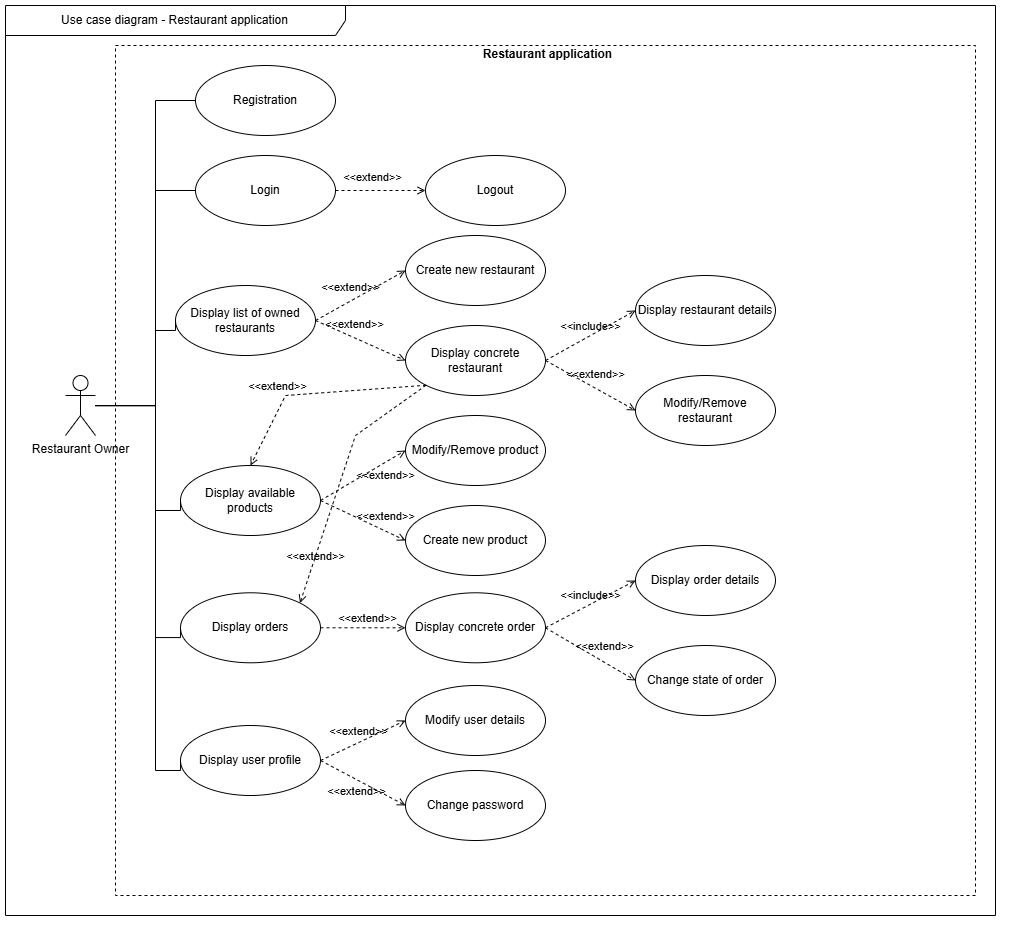

The diagram above was exported from draw.io. Its source (the exported page's mxGraphModel, read from the mxfile embedded in the PNG):
<mxGraphModel dx="3726" dy="1087" grid="1" gridSize="10" guides="1" tooltips="1" connect="1" arrows="1" fold="1" page="1" pageScale="1" pageWidth="827" pageHeight="1169" math="0" shadow="0">
  <root>
    <mxCell id="0" />
    <mxCell id="1" parent="0" />
    <mxCell id="2" value="" style="group" vertex="1" connectable="0" parent="1">
      <mxGeometry x="2630" y="120" width="990" height="910" as="geometry" />
    </mxCell>
    <mxCell id="3" value="Use case diagram - Restaurant application" style="shape=umlFrame;whiteSpace=wrap;html=1;pointerEvents=0;recursiveResize=0;container=1;collapsible=0;width=340;height=30;" vertex="1" parent="2">
      <mxGeometry x="-20" y="-10" width="990" height="910" as="geometry" />
    </mxCell>
    <mxCell id="4" value="&lt;font color=&quot;#000000&quot;&gt;Restaurant application&lt;/font&gt;" style="html=1;fontColor=#FF3333;fontStyle=1;align=center;verticalAlign=top;spacing=0;labelBorderColor=none;fillColor=none;dashed=1;strokeWidth=1;strokeColor=#000000;spacingLeft=4;spacingTop=-3;movable=1;resizable=1;rotatable=1;deletable=1;editable=1;locked=0;connectable=1;" vertex="1" parent="3">
      <mxGeometry x="110" y="40" width="860" height="850" as="geometry" />
    </mxCell>
    <mxCell id="5" value="&amp;lt;&amp;lt;extend&amp;gt;&amp;gt;" style="html=1;verticalAlign=bottom;labelBackgroundColor=none;endArrow=open;endFill=0;dashed=1;rounded=0;exitX=1;exitY=0.5;exitDx=0;exitDy=0;entryX=0;entryY=0.5;entryDx=0;entryDy=0;" edge="1" parent="3" source="6" target="7">
      <mxGeometry x="-0.0928" y="2" width="160" relative="1" as="geometry">
        <mxPoint x="250" y="745" as="sourcePoint" />
        <mxPoint x="410" y="745" as="targetPoint" />
        <mxPoint as="offset" />
      </mxGeometry>
    </mxCell>
    <mxCell id="6" value="Display user profile" style="ellipse;whiteSpace=wrap;html=1;" vertex="1" parent="3">
      <mxGeometry x="175" y="720" width="140" height="70" as="geometry" />
    </mxCell>
    <mxCell id="7" value="Modify user details" style="ellipse;whiteSpace=wrap;html=1;" vertex="1" parent="3">
      <mxGeometry x="400" y="680" width="140" height="70" as="geometry" />
    </mxCell>
    <mxCell id="8" value="Change password" style="ellipse;whiteSpace=wrap;html=1;" vertex="1" parent="3">
      <mxGeometry x="400" y="765" width="140" height="70" as="geometry" />
    </mxCell>
    <mxCell id="9" value="&amp;lt;&amp;lt;extend&amp;gt;&amp;gt;" style="html=1;verticalAlign=bottom;labelBackgroundColor=none;endArrow=open;endFill=0;dashed=1;rounded=0;exitX=1;exitY=0.5;exitDx=0;exitDy=0;entryX=0;entryY=0.5;entryDx=0;entryDy=0;" edge="1" parent="3" source="6" target="8">
      <mxGeometry x="0.0667" y="-18" width="160" relative="1" as="geometry">
        <mxPoint x="310" y="710" as="sourcePoint" />
        <mxPoint x="410" y="660" as="targetPoint" />
        <mxPoint as="offset" />
      </mxGeometry>
    </mxCell>
    <mxCell id="10" value="Display list of owned restaurants" style="ellipse;whiteSpace=wrap;html=1;" vertex="1" parent="3">
      <mxGeometry x="170" y="280" width="140" height="70" as="geometry" />
    </mxCell>
    <mxCell id="11" value="Display concrete restaurant" style="ellipse;whiteSpace=wrap;html=1;" vertex="1" parent="3">
      <mxGeometry x="400" y="320" width="140" height="70" as="geometry" />
    </mxCell>
    <mxCell id="12" value="&amp;lt;&amp;lt;extend&amp;gt;&amp;gt;" style="html=1;verticalAlign=bottom;labelBackgroundColor=none;endArrow=open;endFill=0;dashed=1;rounded=0;exitX=1;exitY=0.5;exitDx=0;exitDy=0;entryX=0;entryY=0.5;entryDx=0;entryDy=0;" edge="1" parent="3" source="10" target="11">
      <mxGeometry x="-0.16" y="4" width="160" relative="1" as="geometry">
        <mxPoint x="330" y="670.5" as="sourcePoint" />
        <mxPoint x="390" y="660.5" as="targetPoint" />
        <mxPoint as="offset" />
      </mxGeometry>
    </mxCell>
    <mxCell id="13" value="Display restaurant details" style="ellipse;whiteSpace=wrap;html=1;" vertex="1" parent="3">
      <mxGeometry x="630" y="270" width="140" height="70" as="geometry" />
    </mxCell>
    <mxCell id="14" value="&amp;lt;&amp;lt;include&amp;gt;&amp;gt;" style="html=1;verticalAlign=bottom;labelBackgroundColor=none;endArrow=open;endFill=0;dashed=1;rounded=0;entryX=0;entryY=0.5;entryDx=0;entryDy=0;exitX=1;exitY=0.5;exitDx=0;exitDy=0;" edge="1" parent="3" source="11" target="13">
      <mxGeometry width="160" relative="1" as="geometry">
        <mxPoint x="550" y="710.5" as="sourcePoint" />
        <mxPoint x="610" y="640.5" as="targetPoint" />
      </mxGeometry>
    </mxCell>
    <mxCell id="15" value="&amp;lt;&amp;lt;extend&amp;gt;&amp;gt;" style="html=1;verticalAlign=bottom;labelBackgroundColor=none;endArrow=open;endFill=0;dashed=1;rounded=0;exitX=1;exitY=0.5;exitDx=0;exitDy=0;entryX=0;entryY=0.5;entryDx=0;entryDy=0;" edge="1" parent="3" source="23" target="22">
      <mxGeometry x="-1" y="-65" width="160" relative="1" as="geometry">
        <mxPoint x="320" y="665.5" as="sourcePoint" />
        <mxPoint x="410" y="665.5" as="targetPoint" />
        <mxPoint x="-38" y="9" as="offset" />
      </mxGeometry>
    </mxCell>
    <mxCell id="16" value="Display orders" style="ellipse;whiteSpace=wrap;html=1;" vertex="1" parent="3">
      <mxGeometry x="175" y="587.29" width="140" height="70" as="geometry" />
    </mxCell>
    <mxCell id="17" value="Display concrete order" style="ellipse;whiteSpace=wrap;html=1;" vertex="1" parent="3">
      <mxGeometry x="400" y="587.29" width="140" height="70" as="geometry" />
    </mxCell>
    <mxCell id="18" value="&amp;lt;&amp;lt;extend&amp;gt;&amp;gt;" style="html=1;verticalAlign=bottom;labelBackgroundColor=none;endArrow=open;endFill=0;dashed=1;rounded=0;entryX=0;entryY=0.5;entryDx=0;entryDy=0;exitX=1;exitY=0.5;exitDx=0;exitDy=0;" edge="1" parent="3" source="16" target="17">
      <mxGeometry x="0.105" width="160" relative="1" as="geometry">
        <mxPoint x="667" y="843" as="sourcePoint" />
        <mxPoint x="757" y="943" as="targetPoint" />
        <mxPoint as="offset" />
      </mxGeometry>
    </mxCell>
    <mxCell id="19" value="Display order details" style="ellipse;whiteSpace=wrap;html=1;" vertex="1" parent="3">
      <mxGeometry x="630" y="540" width="140" height="70" as="geometry" />
    </mxCell>
    <mxCell id="20" value="Change state of order" style="ellipse;whiteSpace=wrap;html=1;" vertex="1" parent="3">
      <mxGeometry x="630" y="640" width="140" height="70" as="geometry" />
    </mxCell>
    <mxCell id="21" value="&amp;lt;&amp;lt;include&amp;gt;&amp;gt;" style="html=1;verticalAlign=bottom;labelBackgroundColor=none;endArrow=open;endFill=0;dashed=1;rounded=0;entryX=0;entryY=0.5;entryDx=0;entryDy=0;exitX=1;exitY=0.5;exitDx=0;exitDy=0;" edge="1" parent="3" source="17" target="19">
      <mxGeometry width="160" relative="1" as="geometry">
        <mxPoint x="897" y="943" as="sourcePoint" />
        <mxPoint x="967" y="1053" as="targetPoint" />
      </mxGeometry>
    </mxCell>
    <mxCell id="22" value="Modify/Remove product" style="ellipse;whiteSpace=wrap;html=1;" vertex="1" parent="3">
      <mxGeometry x="400" y="410" width="140" height="70" as="geometry" />
    </mxCell>
    <mxCell id="23" value="Display available products" style="ellipse;whiteSpace=wrap;html=1;" vertex="1" parent="3">
      <mxGeometry x="175" y="460" width="140" height="70" as="geometry" />
    </mxCell>
    <mxCell id="24" value="Create new restaurant" style="ellipse;whiteSpace=wrap;html=1;" vertex="1" parent="3">
      <mxGeometry x="400" y="230" width="140" height="70" as="geometry" />
    </mxCell>
    <mxCell id="25" value="&amp;lt;&amp;lt;extend&amp;gt;&amp;gt;" style="html=1;verticalAlign=bottom;labelBackgroundColor=none;endArrow=open;endFill=0;dashed=1;rounded=0;exitX=1;exitY=0.5;exitDx=0;exitDy=0;entryX=0;entryY=0.5;entryDx=0;entryDy=0;" edge="1" parent="3" source="10" target="24">
      <mxGeometry x="-0.16" y="4" width="160" relative="1" as="geometry">
        <mxPoint x="320" y="275" as="sourcePoint" />
        <mxPoint x="410" y="275" as="targetPoint" />
        <mxPoint as="offset" />
      </mxGeometry>
    </mxCell>
    <mxCell id="26" value="Modify/Remove restaurant" style="ellipse;whiteSpace=wrap;html=1;" vertex="1" parent="3">
      <mxGeometry x="630" y="370" width="140" height="70" as="geometry" />
    </mxCell>
    <mxCell id="27" value="&amp;lt;&amp;lt;extend&amp;gt;&amp;gt;" style="html=1;verticalAlign=bottom;labelBackgroundColor=none;endArrow=open;endFill=0;dashed=1;rounded=0;exitX=0;exitY=1;exitDx=0;exitDy=0;entryX=0.5;entryY=0;entryDx=0;entryDy=0;" edge="1" parent="3" source="11" target="23">
      <mxGeometry x="0.3232" y="-7" width="160" relative="1" as="geometry">
        <mxPoint x="325" y="465" as="sourcePoint" />
        <mxPoint x="410" y="465" as="targetPoint" />
        <mxPoint y="-1" as="offset" />
        <Array as="points">
          <mxPoint x="280" y="390" />
        </Array>
      </mxGeometry>
    </mxCell>
    <mxCell id="28" value="Create new product" style="ellipse;whiteSpace=wrap;html=1;" vertex="1" parent="3">
      <mxGeometry x="400" y="500" width="140" height="70" as="geometry" />
    </mxCell>
    <mxCell id="29" value="&amp;lt;&amp;lt;extend&amp;gt;&amp;gt;" style="html=1;verticalAlign=bottom;labelBackgroundColor=none;endArrow=open;endFill=0;dashed=1;rounded=0;exitX=1;exitY=0.5;exitDx=0;exitDy=0;entryX=0;entryY=0.5;entryDx=0;entryDy=0;" edge="1" parent="3" source="23" target="28">
      <mxGeometry x="0.4788" y="5" width="160" relative="1" as="geometry">
        <mxPoint x="325" y="465" as="sourcePoint" />
        <mxPoint x="410" y="465" as="targetPoint" />
        <mxPoint as="offset" />
      </mxGeometry>
    </mxCell>
    <mxCell id="30" value="&amp;lt;&amp;lt;extend&amp;gt;&amp;gt;" style="html=1;verticalAlign=bottom;labelBackgroundColor=none;endArrow=open;endFill=0;dashed=1;rounded=0;exitX=1;exitY=0.5;exitDx=0;exitDy=0;entryX=0;entryY=0.5;entryDx=0;entryDy=0;" edge="1" parent="3" source="11" target="26">
      <mxGeometry x="0.0538" y="4" width="160" relative="1" as="geometry">
        <mxPoint x="320" y="275" as="sourcePoint" />
        <mxPoint x="410" y="365" as="targetPoint" />
        <mxPoint as="offset" />
      </mxGeometry>
    </mxCell>
    <mxCell id="31" value="&amp;lt;&amp;lt;extend&amp;gt;&amp;gt;" style="html=1;verticalAlign=bottom;labelBackgroundColor=none;endArrow=open;endFill=0;dashed=1;rounded=0;exitX=0;exitY=1;exitDx=0;exitDy=0;entryX=1;entryY=0;entryDx=0;entryDy=0;" edge="1" parent="3" source="11" target="16">
      <mxGeometry x="-0.0527" y="44" width="160" relative="1" as="geometry">
        <mxPoint x="431" y="390" as="sourcePoint" />
        <mxPoint x="255" y="470" as="targetPoint" />
        <mxPoint as="offset" />
        <Array as="points">
          <mxPoint x="350" y="430" />
        </Array>
      </mxGeometry>
    </mxCell>
    <mxCell id="32" value="&amp;lt;&amp;lt;extend&amp;gt;&amp;gt;" style="html=1;verticalAlign=bottom;labelBackgroundColor=none;endArrow=open;endFill=0;dashed=1;rounded=0;entryX=0;entryY=0.5;entryDx=0;entryDy=0;exitX=1;exitY=0.5;exitDx=0;exitDy=0;" edge="1" parent="3" source="17" target="20">
      <mxGeometry x="0.2613" y="6" width="160" relative="1" as="geometry">
        <mxPoint x="325" y="632" as="sourcePoint" />
        <mxPoint x="410" y="632" as="targetPoint" />
        <mxPoint as="offset" />
      </mxGeometry>
    </mxCell>
    <mxCell id="33" style="edgeStyle=orthogonalEdgeStyle;rounded=0;orthogonalLoop=1;jettySize=auto;html=1;entryX=0;entryY=0.5;entryDx=0;entryDy=0;endArrow=none;endFill=0;" edge="1" parent="2" source="39" target="40">
      <mxGeometry relative="1" as="geometry">
        <Array as="points">
          <mxPoint x="130" y="390" />
          <mxPoint x="130" y="85" />
        </Array>
      </mxGeometry>
    </mxCell>
    <mxCell id="34" style="edgeStyle=orthogonalEdgeStyle;rounded=0;orthogonalLoop=1;jettySize=auto;html=1;entryX=0;entryY=0.5;entryDx=0;entryDy=0;endArrow=none;endFill=0;" edge="1" parent="2" source="39" target="41">
      <mxGeometry relative="1" as="geometry">
        <Array as="points">
          <mxPoint x="130" y="390" />
          <mxPoint x="130" y="175" />
        </Array>
      </mxGeometry>
    </mxCell>
    <mxCell id="35" style="edgeStyle=orthogonalEdgeStyle;rounded=0;orthogonalLoop=1;jettySize=auto;html=1;entryX=0;entryY=0.5;entryDx=0;entryDy=0;endArrow=none;endFill=0;" edge="1" parent="2" source="39" target="10">
      <mxGeometry relative="1" as="geometry">
        <Array as="points">
          <mxPoint x="130" y="390" />
          <mxPoint x="130" y="315" />
        </Array>
      </mxGeometry>
    </mxCell>
    <mxCell id="36" style="edgeStyle=orthogonalEdgeStyle;rounded=0;orthogonalLoop=1;jettySize=auto;html=1;entryX=0;entryY=0.5;entryDx=0;entryDy=0;endArrow=none;endFill=0;" edge="1" parent="2" source="39" target="6">
      <mxGeometry relative="1" as="geometry">
        <Array as="points">
          <mxPoint x="130" y="390" />
          <mxPoint x="130" y="755" />
        </Array>
      </mxGeometry>
    </mxCell>
    <mxCell id="37" style="edgeStyle=orthogonalEdgeStyle;rounded=0;orthogonalLoop=1;jettySize=auto;html=1;entryX=0;entryY=0.5;entryDx=0;entryDy=0;endArrow=none;endFill=0;" edge="1" parent="2" source="39" target="16">
      <mxGeometry relative="1" as="geometry">
        <Array as="points">
          <mxPoint x="130" y="390" />
          <mxPoint x="130" y="622" />
        </Array>
      </mxGeometry>
    </mxCell>
    <mxCell id="38" style="edgeStyle=orthogonalEdgeStyle;rounded=0;orthogonalLoop=1;jettySize=auto;html=1;entryX=0;entryY=0.5;entryDx=0;entryDy=0;endArrow=none;endFill=0;" edge="1" parent="2" source="39" target="23">
      <mxGeometry relative="1" as="geometry">
        <Array as="points">
          <mxPoint x="130" y="390" />
          <mxPoint x="130" y="495" />
        </Array>
      </mxGeometry>
    </mxCell>
    <mxCell id="39" value="Restaurant Owner" style="shape=umlActor;verticalLabelPosition=bottom;verticalAlign=top;html=1;" vertex="1" parent="2">
      <mxGeometry x="40" y="360" width="30" height="60" as="geometry" />
    </mxCell>
    <mxCell id="40" value="Registration" style="ellipse;whiteSpace=wrap;html=1;" vertex="1" parent="2">
      <mxGeometry x="170" y="50" width="140" height="70" as="geometry" />
    </mxCell>
    <mxCell id="41" value="Login" style="ellipse;whiteSpace=wrap;html=1;" vertex="1" parent="2">
      <mxGeometry x="170" y="140" width="140" height="70" as="geometry" />
    </mxCell>
    <mxCell id="42" value="Logout" style="ellipse;whiteSpace=wrap;html=1;" vertex="1" parent="2">
      <mxGeometry x="400" y="140" width="140" height="70" as="geometry" />
    </mxCell>
    <mxCell id="43" value="&amp;lt;&amp;lt;extend&amp;gt;&amp;gt;" style="html=1;verticalAlign=bottom;labelBackgroundColor=none;endArrow=open;endFill=0;dashed=1;rounded=0;exitX=1;exitY=0.5;exitDx=0;exitDy=0;entryX=0;entryY=0.5;entryDx=0;entryDy=0;" edge="1" parent="2" source="41" target="42">
      <mxGeometry x="-0.16" y="4" width="160" relative="1" as="geometry">
        <mxPoint x="320" y="340" as="sourcePoint" />
        <mxPoint x="420" y="290" as="targetPoint" />
        <mxPoint as="offset" />
      </mxGeometry>
    </mxCell>
  </root>
</mxGraphModel>